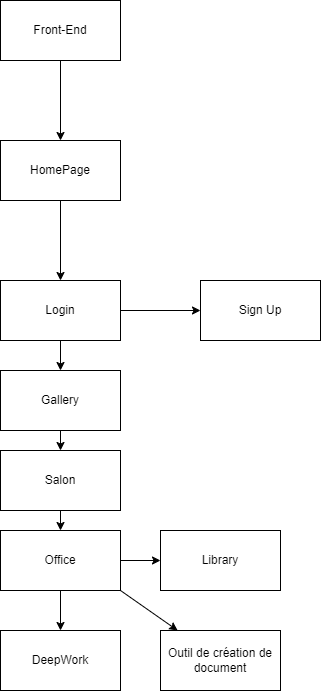

The diagram above was exported from draw.io. Its source (the exported page's mxGraphModel, read from the mxfile embedded in the PNG):
<mxGraphModel dx="905" dy="798" grid="1" gridSize="10" guides="1" tooltips="1" connect="1" arrows="1" fold="1" page="1" pageScale="1" pageWidth="850" pageHeight="1100" math="0" shadow="0">
  <root>
    <mxCell id="0" />
    <mxCell id="1" parent="0" />
    <mxCell id="4" value="" style="edgeStyle=none;html=1;" edge="1" parent="1" source="2" target="3">
      <mxGeometry relative="1" as="geometry" />
    </mxCell>
    <mxCell id="2" value="Front-End" style="rounded=0;whiteSpace=wrap;html=1;" vertex="1" parent="1">
      <mxGeometry x="110" y="50" width="120" height="60" as="geometry" />
    </mxCell>
    <mxCell id="6" value="" style="edgeStyle=none;html=1;" edge="1" parent="1" source="3" target="5">
      <mxGeometry relative="1" as="geometry" />
    </mxCell>
    <mxCell id="3" value="HomePage" style="whiteSpace=wrap;html=1;rounded=0;" vertex="1" parent="1">
      <mxGeometry x="110" y="190" width="120" height="60" as="geometry" />
    </mxCell>
    <mxCell id="8" value="" style="edgeStyle=none;html=1;" edge="1" parent="1" source="5" target="7">
      <mxGeometry relative="1" as="geometry" />
    </mxCell>
    <mxCell id="10" value="" style="edgeStyle=none;html=1;" edge="1" parent="1" source="5" target="9">
      <mxGeometry relative="1" as="geometry" />
    </mxCell>
    <mxCell id="5" value="Login" style="whiteSpace=wrap;html=1;rounded=0;" vertex="1" parent="1">
      <mxGeometry x="110" y="330" width="120" height="60" as="geometry" />
    </mxCell>
    <mxCell id="7" value="Sign Up" style="whiteSpace=wrap;html=1;rounded=0;" vertex="1" parent="1">
      <mxGeometry x="310" y="330" width="120" height="60" as="geometry" />
    </mxCell>
    <mxCell id="31" style="edgeStyle=none;html=1;exitX=0.5;exitY=1;exitDx=0;exitDy=0;entryX=0.5;entryY=0;entryDx=0;entryDy=0;" edge="1" parent="1" source="9" target="30">
      <mxGeometry relative="1" as="geometry" />
    </mxCell>
    <mxCell id="9" value="Gallery" style="whiteSpace=wrap;html=1;rounded=0;" vertex="1" parent="1">
      <mxGeometry x="110" y="420" width="120" height="60" as="geometry" />
    </mxCell>
    <mxCell id="22" style="edgeStyle=none;html=1;exitX=1;exitY=0.5;exitDx=0;exitDy=0;entryX=0;entryY=0.5;entryDx=0;entryDy=0;" edge="1" parent="1" source="11" target="15">
      <mxGeometry relative="1" as="geometry" />
    </mxCell>
    <mxCell id="23" style="edgeStyle=none;html=1;exitX=0.5;exitY=1;exitDx=0;exitDy=0;entryX=0.5;entryY=0;entryDx=0;entryDy=0;" edge="1" parent="1" source="11" target="20">
      <mxGeometry relative="1" as="geometry" />
    </mxCell>
    <mxCell id="27" style="edgeStyle=none;html=1;exitX=1;exitY=1;exitDx=0;exitDy=0;" edge="1" parent="1" source="11" target="28">
      <mxGeometry relative="1" as="geometry">
        <mxPoint x="270" y="610" as="targetPoint" />
      </mxGeometry>
    </mxCell>
    <mxCell id="11" value="Office" style="whiteSpace=wrap;html=1;rounded=0;" vertex="1" parent="1">
      <mxGeometry x="110" y="580" width="120" height="60" as="geometry" />
    </mxCell>
    <mxCell id="15" value="Library" style="whiteSpace=wrap;html=1;rounded=0;" vertex="1" parent="1">
      <mxGeometry x="270" y="580" width="120" height="60" as="geometry" />
    </mxCell>
    <mxCell id="20" value="DeepWork" style="whiteSpace=wrap;html=1;rounded=0;" vertex="1" parent="1">
      <mxGeometry x="110" y="680" width="120" height="60" as="geometry" />
    </mxCell>
    <mxCell id="28" value="Outil de création de document" style="rounded=0;whiteSpace=wrap;html=1;" vertex="1" parent="1">
      <mxGeometry x="270" y="680" width="120" height="60" as="geometry" />
    </mxCell>
    <mxCell id="32" style="edgeStyle=none;html=1;exitX=0.5;exitY=1;exitDx=0;exitDy=0;entryX=0.5;entryY=0;entryDx=0;entryDy=0;" edge="1" parent="1" source="30" target="11">
      <mxGeometry relative="1" as="geometry" />
    </mxCell>
    <mxCell id="30" value="Salon" style="rounded=0;whiteSpace=wrap;html=1;" vertex="1" parent="1">
      <mxGeometry x="110" y="500" width="120" height="60" as="geometry" />
    </mxCell>
  </root>
</mxGraphModel>